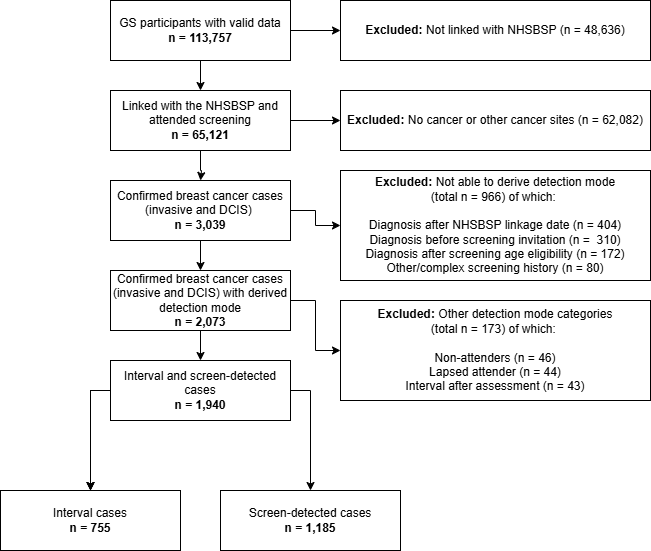

The diagram above was exported from draw.io. Its source (the exported page's mxGraphModel, read from the mxfile embedded in the PNG):
<mxGraphModel dx="2297" dy="1120" grid="1" gridSize="10" guides="1" tooltips="1" connect="1" arrows="1" fold="1" page="1" pageScale="1" pageWidth="827" pageHeight="1169" math="0" shadow="0">
  <root>
    <mxCell id="WIyWlLk6GJQsqaUBKTNV-0" />
    <mxCell id="WIyWlLk6GJQsqaUBKTNV-1" parent="WIyWlLk6GJQsqaUBKTNV-0" />
    <mxCell id="bQMAd0MoqUX5oat_RcF5-7" value="" style="edgeStyle=orthogonalEdgeStyle;rounded=0;orthogonalLoop=1;jettySize=auto;html=1;" parent="WIyWlLk6GJQsqaUBKTNV-1" source="bQMAd0MoqUX5oat_RcF5-1" target="bQMAd0MoqUX5oat_RcF5-6" edge="1">
      <mxGeometry relative="1" as="geometry" />
    </mxCell>
    <mxCell id="fg8ay7pHeUuxrboupSco-1" value="" style="edgeStyle=orthogonalEdgeStyle;rounded=0;orthogonalLoop=1;jettySize=auto;html=1;" parent="WIyWlLk6GJQsqaUBKTNV-1" source="bQMAd0MoqUX5oat_RcF5-1" target="fg8ay7pHeUuxrboupSco-0" edge="1">
      <mxGeometry relative="1" as="geometry" />
    </mxCell>
    <mxCell id="bQMAd0MoqUX5oat_RcF5-1" value="GS participants with valid data&lt;div&gt;&lt;b&gt;n = 113,757&lt;/b&gt;&lt;/div&gt;" style="rounded=0;whiteSpace=wrap;html=1;" parent="WIyWlLk6GJQsqaUBKTNV-1" vertex="1">
      <mxGeometry x="160" y="80" width="180" height="60" as="geometry" />
    </mxCell>
    <mxCell id="bQMAd0MoqUX5oat_RcF5-9" value="" style="edgeStyle=orthogonalEdgeStyle;rounded=0;orthogonalLoop=1;jettySize=auto;html=1;" parent="WIyWlLk6GJQsqaUBKTNV-1" source="bQMAd0MoqUX5oat_RcF5-6" edge="1">
      <mxGeometry relative="1" as="geometry">
        <mxPoint x="250.00000000000045" y="260" as="targetPoint" />
        <Array as="points">
          <mxPoint x="250" y="250" />
          <mxPoint x="251" y="250" />
          <mxPoint x="251" y="260" />
        </Array>
      </mxGeometry>
    </mxCell>
    <mxCell id="fg8ay7pHeUuxrboupSco-3" value="" style="edgeStyle=orthogonalEdgeStyle;rounded=0;orthogonalLoop=1;jettySize=auto;html=1;" parent="WIyWlLk6GJQsqaUBKTNV-1" source="bQMAd0MoqUX5oat_RcF5-6" target="fg8ay7pHeUuxrboupSco-2" edge="1">
      <mxGeometry relative="1" as="geometry" />
    </mxCell>
    <mxCell id="bQMAd0MoqUX5oat_RcF5-6" value="Linked with the NHSBSP and attended screening&lt;div&gt;&lt;b&gt;n = 65,121&lt;/b&gt;&lt;/div&gt;" style="rounded=0;whiteSpace=wrap;html=1;" parent="WIyWlLk6GJQsqaUBKTNV-1" vertex="1">
      <mxGeometry x="160" y="170" width="180" height="60" as="geometry" />
    </mxCell>
    <mxCell id="fg8ay7pHeUuxrboupSco-7" value="" style="edgeStyle=orthogonalEdgeStyle;rounded=0;orthogonalLoop=1;jettySize=auto;html=1;" parent="WIyWlLk6GJQsqaUBKTNV-1" source="bQMAd0MoqUX5oat_RcF5-10" target="fg8ay7pHeUuxrboupSco-6" edge="1">
      <mxGeometry relative="1" as="geometry" />
    </mxCell>
    <mxCell id="XpVRFSjj-JRpkuJtu_D--1" value="" style="edgeStyle=orthogonalEdgeStyle;rounded=0;orthogonalLoop=1;jettySize=auto;html=1;" parent="WIyWlLk6GJQsqaUBKTNV-1" source="bQMAd0MoqUX5oat_RcF5-10" target="XpVRFSjj-JRpkuJtu_D--0" edge="1">
      <mxGeometry relative="1" as="geometry" />
    </mxCell>
    <mxCell id="bQMAd0MoqUX5oat_RcF5-10" value="Confirmed breast cancer cases (invasive and DCIS)&amp;nbsp;&lt;div&gt;&lt;b&gt;n = 3,039&lt;/b&gt;&lt;/div&gt;" style="rounded=0;whiteSpace=wrap;html=1;" parent="WIyWlLk6GJQsqaUBKTNV-1" vertex="1">
      <mxGeometry x="160" y="260" width="180" height="60" as="geometry" />
    </mxCell>
    <mxCell id="bQMAd0MoqUX5oat_RcF5-15" value="" style="edgeStyle=orthogonalEdgeStyle;rounded=0;orthogonalLoop=1;jettySize=auto;html=1;" parent="WIyWlLk6GJQsqaUBKTNV-1" source="bQMAd0MoqUX5oat_RcF5-12" edge="1">
      <mxGeometry relative="1" as="geometry">
        <mxPoint x="140.00000000000045" y="570" as="targetPoint" />
      </mxGeometry>
    </mxCell>
    <mxCell id="bQMAd0MoqUX5oat_RcF5-16" value="" style="edgeStyle=orthogonalEdgeStyle;rounded=0;orthogonalLoop=1;jettySize=auto;html=1;" parent="WIyWlLk6GJQsqaUBKTNV-1" source="bQMAd0MoqUX5oat_RcF5-12" edge="1">
      <mxGeometry relative="1" as="geometry">
        <mxPoint x="140.00000000000045" y="570" as="targetPoint" />
      </mxGeometry>
    </mxCell>
    <mxCell id="bQMAd0MoqUX5oat_RcF5-17" value="" style="edgeStyle=orthogonalEdgeStyle;rounded=0;orthogonalLoop=1;jettySize=auto;html=1;" parent="WIyWlLk6GJQsqaUBKTNV-1" source="bQMAd0MoqUX5oat_RcF5-12" edge="1">
      <mxGeometry relative="1" as="geometry">
        <mxPoint x="140.00000000000045" y="570" as="targetPoint" />
      </mxGeometry>
    </mxCell>
    <mxCell id="XpVRFSjj-JRpkuJtu_D--6" style="edgeStyle=orthogonalEdgeStyle;rounded=0;orthogonalLoop=1;jettySize=auto;html=1;exitX=1;exitY=0.5;exitDx=0;exitDy=0;entryX=0.5;entryY=0;entryDx=0;entryDy=0;" parent="WIyWlLk6GJQsqaUBKTNV-1" source="bQMAd0MoqUX5oat_RcF5-12" target="bQMAd0MoqUX5oat_RcF5-19" edge="1">
      <mxGeometry relative="1" as="geometry" />
    </mxCell>
    <mxCell id="bQMAd0MoqUX5oat_RcF5-12" value="&lt;div&gt;Interval and screen-detected cases&lt;/div&gt;&lt;div&gt;&lt;b&gt;n = 1,940&lt;/b&gt;&lt;/div&gt;" style="rounded=0;whiteSpace=wrap;html=1;" parent="WIyWlLk6GJQsqaUBKTNV-1" vertex="1">
      <mxGeometry x="160" y="440" width="180" height="60" as="geometry" />
    </mxCell>
    <mxCell id="bQMAd0MoqUX5oat_RcF5-14" value="&lt;div&gt;Interval cases&lt;/div&gt;&lt;div&gt;&lt;b&gt;n = 755&lt;/b&gt;&lt;/div&gt;" style="rounded=0;whiteSpace=wrap;html=1;" parent="WIyWlLk6GJQsqaUBKTNV-1" vertex="1">
      <mxGeometry x="50" y="570" width="180" height="60" as="geometry" />
    </mxCell>
    <mxCell id="bQMAd0MoqUX5oat_RcF5-19" value="&lt;div&gt;Screen-detected cases&lt;/div&gt;&lt;div&gt;&lt;b&gt;n = 1,185&lt;/b&gt;&lt;/div&gt;" style="rounded=0;whiteSpace=wrap;html=1;" parent="WIyWlLk6GJQsqaUBKTNV-1" vertex="1">
      <mxGeometry x="270" y="570" width="180" height="60" as="geometry" />
    </mxCell>
    <mxCell id="fg8ay7pHeUuxrboupSco-0" value="&lt;b&gt;Excluded:&lt;/b&gt; Not linked with NHSBSP (&lt;span style=&quot;background-color: transparent; color: light-dark(rgb(0, 0, 0), rgb(255, 255, 255));&quot;&gt;n = 48,636)&lt;/span&gt;" style="rounded=0;whiteSpace=wrap;html=1;align=center;" parent="WIyWlLk6GJQsqaUBKTNV-1" vertex="1">
      <mxGeometry x="390" y="80" width="310" height="60" as="geometry" />
    </mxCell>
    <mxCell id="fg8ay7pHeUuxrboupSco-2" value="&lt;div style=&quot;&quot;&gt;&lt;b style=&quot;background-color: transparent; color: light-dark(rgb(0, 0, 0), rgb(255, 255, 255));&quot;&gt;Excluded:&lt;/b&gt;&lt;span style=&quot;background-color: transparent; color: light-dark(rgb(0, 0, 0), rgb(255, 255, 255));&quot;&gt; No cancer or other cancer sites (&lt;/span&gt;&lt;span style=&quot;background-color: transparent; color: light-dark(rgb(0, 0, 0), rgb(255, 255, 255));&quot;&gt;n = 62,082)&lt;/span&gt;&lt;/div&gt;" style="rounded=0;whiteSpace=wrap;html=1;align=center;" parent="WIyWlLk6GJQsqaUBKTNV-1" vertex="1">
      <mxGeometry x="390" y="170" width="310" height="60" as="geometry" />
    </mxCell>
    <mxCell id="fg8ay7pHeUuxrboupSco-6" value="&lt;b&gt;Excluded:&lt;/b&gt;&amp;nbsp;&lt;span style=&quot;background-color: transparent; color: light-dark(rgb(0, 0, 0), rgb(255, 255, 255));&quot;&gt;Not able to derive detection mode&lt;br&gt;(total n = 966) of which:&amp;nbsp;&lt;/span&gt;&lt;div&gt;&lt;br&gt;&lt;div&gt;Diagnosis after NHSBSP linkage date (n = 404)&lt;br&gt;Diagnosis before screening invitation (n =&amp;nbsp; 310)&lt;br&gt;Diagnosis after screening age eligibility (n = 172)&lt;br&gt;&lt;/div&gt;&lt;/div&gt;&lt;div&gt;Other/complex screening history (n = 80)&lt;/div&gt;" style="rounded=0;whiteSpace=wrap;html=1;align=center;" parent="WIyWlLk6GJQsqaUBKTNV-1" vertex="1">
      <mxGeometry x="390" y="250" width="310" height="110" as="geometry" />
    </mxCell>
    <mxCell id="XpVRFSjj-JRpkuJtu_D--2" value="" style="edgeStyle=orthogonalEdgeStyle;rounded=0;orthogonalLoop=1;jettySize=auto;html=1;" parent="WIyWlLk6GJQsqaUBKTNV-1" source="XpVRFSjj-JRpkuJtu_D--0" target="bQMAd0MoqUX5oat_RcF5-12" edge="1">
      <mxGeometry relative="1" as="geometry" />
    </mxCell>
    <mxCell id="XpVRFSjj-JRpkuJtu_D--8" value="" style="edgeStyle=orthogonalEdgeStyle;rounded=0;orthogonalLoop=1;jettySize=auto;html=1;" parent="WIyWlLk6GJQsqaUBKTNV-1" source="XpVRFSjj-JRpkuJtu_D--0" target="XpVRFSjj-JRpkuJtu_D--5" edge="1">
      <mxGeometry relative="1" as="geometry" />
    </mxCell>
    <mxCell id="XpVRFSjj-JRpkuJtu_D--0" value="Confirmed breast cancer cases (invasive and DCIS) with derived detection mode&lt;div&gt;&lt;b&gt;n = 2,073&lt;/b&gt;&lt;/div&gt;" style="rounded=0;whiteSpace=wrap;html=1;" parent="WIyWlLk6GJQsqaUBKTNV-1" vertex="1">
      <mxGeometry x="160" y="350" width="180" height="60" as="geometry" />
    </mxCell>
    <mxCell id="XpVRFSjj-JRpkuJtu_D--5" value="&lt;b&gt;Excluded:&lt;/b&gt;&amp;nbsp;&lt;span style=&quot;background-color: transparent; color: light-dark(rgb(0, 0, 0), rgb(255, 255, 255));&quot;&gt;Other detection mode categories &lt;br&gt;(total n = 173) of which:&amp;nbsp;&lt;/span&gt;&lt;div&gt;&lt;div&gt;&lt;br&gt;Non-attenders (n = 46)&lt;br&gt;Lapsed attender (n = 44)&lt;br&gt;Interval after assessment (n = 43)&lt;/div&gt;&lt;/div&gt;" style="rounded=0;whiteSpace=wrap;html=1;align=center;" parent="WIyWlLk6GJQsqaUBKTNV-1" vertex="1">
      <mxGeometry x="390" y="380" width="310" height="100" as="geometry" />
    </mxCell>
  </root>
</mxGraphModel>